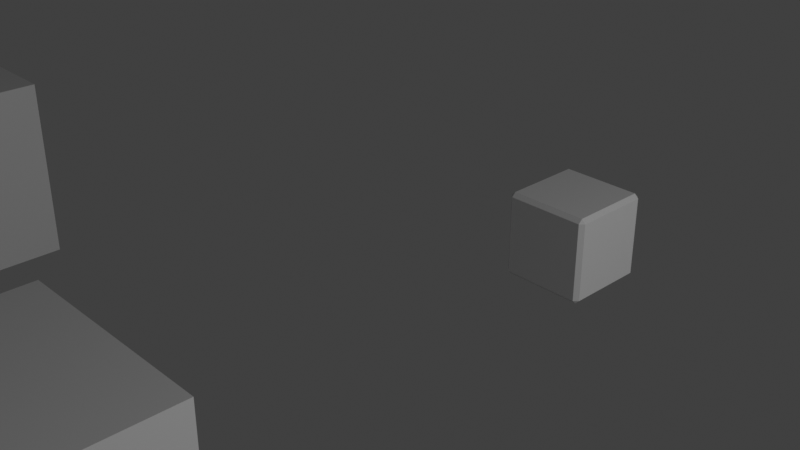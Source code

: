 # Source: external_renderer_test_v3_-_material_test.blend  (saved by Blender 2.90.8; exported with 4.5.12 LTS)
import bpy
from mathutils import Matrix  # noqa: F401  (used for matrix-valued properties, if any)

bpy.ops.wm.read_factory_settings(use_empty=True)
scene = bpy.context.scene
scene.name = 'Scene'

# ---- collections
col_collection = bpy.data.collections.new('Collection'); scene.collection.children.link(col_collection)
col_grid = bpy.data.collections.new('Grid'); scene.collection.children.link(col_grid)

# ---- materials (node trees are filled in below, after node groups)
mat_material_002 = bpy.data.materials.new('Material.002')
mat_material = bpy.data.materials.new('Material')
mat_material_003 = bpy.data.materials.new('Material.003')
mat_material_001 = bpy.data.materials.new('Material.001')

# ---- material node trees
mat_material_002.use_nodes = True; mat_material_002.node_tree.nodes.clear()
_N = mat_material_002.node_tree.nodes; _L = mat_material_002.node_tree.links
n0 = _N.new('ShaderNodeBsdfPrincipled'); n0.name = 'Principled BSDF'; n0.location = (10, 300)
n0.distribution = 'GGX'
n0.subsurface_method = 'BURLEY'
n0.inputs[3].default_value = 1.45
n0.inputs[27].default_value = (0.0, 0.0, 0.0, 1.0)
n0.inputs[28].default_value = 1.0
n1 = _N.new('ShaderNodeOutputMaterial'); n1.name = 'Material Output'; n1.location = (300, 300)
_L.new(n0.outputs[0], n1.inputs[0])
n1.is_active_output = True
mat_material.use_nodes = True; mat_material.node_tree.nodes.clear()
_N = mat_material.node_tree.nodes; _L = mat_material.node_tree.links
n0 = _N.new('ShaderNodeBsdfPrincipled'); n0.name = 'Principled BSDF'; n0.location = (10, 300)
n0.distribution = 'GGX'
n0.subsurface_method = 'BURLEY'
n0.inputs[3].default_value = 1.45
n0.inputs[27].default_value = (0.0, 0.0, 0.0, 1.0)
n0.inputs[28].default_value = 1.0
n1 = _N.new('ShaderNodeOutputMaterial'); n1.name = 'Material Output'; n1.location = (300, 300)
_L.new(n0.outputs[0], n1.inputs[0])
n1.is_active_output = True
mat_material_003.use_nodes = True; mat_material_003.node_tree.nodes.clear()
_N = mat_material_003.node_tree.nodes; _L = mat_material_003.node_tree.links
n0 = _N.new('ShaderNodeBsdfPrincipled'); n0.name = 'Principled BSDF'; n0.location = (10, 300)
n0.distribution = 'GGX'
n0.subsurface_method = 'BURLEY'
n0.inputs[3].default_value = 1.45
n0.inputs[27].default_value = (0.0, 0.0, 0.0, 1.0)
n0.inputs[28].default_value = 1.0
n1 = _N.new('ShaderNodeOutputMaterial'); n1.name = 'Material Output'; n1.location = (300, 300)
_L.new(n0.outputs[0], n1.inputs[0])
n1.is_active_output = True
mat_material_001.use_nodes = True; mat_material_001.node_tree.nodes.clear()
_N = mat_material_001.node_tree.nodes; _L = mat_material_001.node_tree.links
n0 = _N.new('ShaderNodeBsdfPrincipled'); n0.name = 'Principled BSDF'; n0.location = (10, 300)
n0.distribution = 'GGX'
n0.subsurface_method = 'BURLEY'
n0.inputs[3].default_value = 1.45
n0.inputs[27].default_value = (0.0, 0.0, 0.0, 1.0)
n0.inputs[28].default_value = 1.0
n1 = _N.new('ShaderNodeOutputMaterial'); n1.name = 'Material Output'; n1.location = (300, 300)
_L.new(n0.outputs[0], n1.inputs[0])
n1.is_active_output = True

# ---- world
world_world = bpy.data.worlds.new('World'); scene.world = world_world
world_world.use_nodes = True; world_world.node_tree.nodes.clear()
_N = world_world.node_tree.nodes; _L = world_world.node_tree.links
n0 = _N.new('ShaderNodeOutputWorld'); n0.name = 'World Output'; n0.location = (300, 300)
n1 = _N.new('ShaderNodeBackground'); n1.name = 'Background'; n1.location = (10, 300)
n1.inputs[0].default_value = (0.05088, 0.05088, 0.05088, 1.0)
_L.new(n1.outputs[0], n0.inputs[0])
n0.is_active_output = True
world_world.color = (0.05088, 0.05088, 0.05088)
world_world.use_sun_shadow = False
world_world.sun_shadow_jitter_overblur = 0.0

# ---- cameras
cam_camera = bpy.data.cameras.new('Camera')
cam_camera.clip_end = 100.0
cam_camera.ortho_scale = 22.5

# ---- lights
light_light = bpy.data.lights.new('Light', 'POINT')
light_light.transmission_factor = 0.0
light_light.energy = 1000.0
light_light.shadow_soft_size = 1.324
light_light.shadow_maximum_resolution = 0.006
light_light.use_absolute_resolution = True

# ---- meshes
me_cube_003 = bpy.data.meshes.new('Cube.003')
me_cube_003.from_pydata([(-0.4072, -0.4072, -0.45), (-0.4072, -0.45, -0.4072), (-0.45, -0.4072, -0.4072), (-0.4072, -0.45, 0.4072), (-0.4072, -0.4072, 0.45), (-0.45, -0.4072, 0.4072), (-0.4072, 0.4072, -0.45), (-0.45, 0.4072, -0.4072), (-0.4072, 0.45, -0.4072), (-0.4072, 0.4072, 0.45), (-0.4072, 0.45, 0.4072), (-0.45, 0.4072, 0.4072), (0.4072, -0.4072, -0.45), (0.45, -0.4072, -0.4072), (0.4072, -0.45, -0.4072), (0.4072, -0.4072, 0.45), (0.4072, -0.45, 0.4072), (0.45, -0.4072, 0.4072), (0.4072, 0.4072, -0.45), (0.4072, 0.45, -0.4072), (0.45, 0.4072, -0.4072), (0.4072, 0.4072, 0.45), (0.45, 0.4072, 0.4072), (0.4072, 0.45, 0.4072)], [], [(14, 16, 3, 1), (20, 22, 17, 13), (21, 9, 4, 15), (2, 5, 11, 7), (8, 10, 23, 19), (0, 1, 2), (3, 4, 5), (6, 7, 8), (9, 10, 11), (12, 13, 14), (15, 16, 17), (18, 19, 20), (21, 22, 23), (6, 0, 2, 7), (1, 3, 5, 2), (4, 9, 11, 5), (10, 8, 7, 11), (18, 6, 8, 19), (9, 21, 23, 10), (22, 20, 19, 23), (12, 18, 20, 13), (21, 15, 17, 22), (16, 14, 13, 17), (0, 12, 14, 1), (15, 4, 3, 16), (6, 18, 12, 0)])
_uv = me_cube_003.uv_layers.new(name='UVMap')
_uv.uv.foreach_set('vector', [0.3869, 0.7619, 0.6131, 0.7619, 0.6131, 0.9881, 0.3869, 0.9881, 0.3869, 0.5119, 0.6131, 0.5119, 0.6131, 0.7381, 0.3869, 0.7381, 0.6369, 0.5119, 0.8631, 0.5119, 0.8631, 0.7381, 0.6369, 0.7381, 0.3869, 0.01189, 0.6131, 0.01189, 0.6131, 0.2381, 0.3869, 0.2381, 0.3869, 0.2619, 0.6131, 0.2619, 0.6131, 0.4881, 0.3869, 0.4881, 0.1369, 0.7381, 0.1369, 0.75, 0.125, 0.7381, 0.6131, 0.9881, 0.625, 0.9881, 0.6131, 1.0, 0.1369, 0.5119, 0.125, 0.5119, 0.1369, 0.5, 0.625, 0.2619, 0.625, 0.2619, 0.6131, 0.25, 0.3631, 0.7381, 0.375, 0.7381, 0.3631, 0.75, 0.625, 0.7619, 0.625, 0.7619, 0.6131, 0.75, 0.3631, 0.5119, 0.3631, 0.5, 0.375, 0.5119, 0.625, 0.5119, 0.625, 0.5119, 0.6131, 0.5, 0.1369, 0.5119, 0.1369, 0.7381, 0.125, 0.7381, 0.125, 0.5119, 0.3869, 0.0, 0.6131, 0.0, 0.6131, 0.01189, 0.3869, 0.01189, 0.625, 0.01189, 0.625, 0.2381, 0.6131, 0.2381, 0.6131, 0.01189, 0.6131, 0.2619, 0.3869, 0.2619, 0.3869, 0.2381, 0.6131, 0.2381, 0.3631, 0.5119, 0.1369, 0.5119, 0.1369, 0.5, 0.3631, 0.5, 0.625, 0.2619, 0.625, 0.4881, 0.6131, 0.4881, 0.6131, 0.2619, 0.6131, 0.5119, 0.3869, 0.5119, 0.3869, 0.4881, 0.6131, 0.4881, 0.3631, 0.7381, 0.3631, 0.5119, 0.3869, 0.5119, 0.3869, 0.7381, 0.6369, 0.5119, 0.6369, 0.7381, 0.6131, 0.7381, 0.6131, 0.5119, 0.6131, 0.7619, 0.3869, 0.7619, 0.3869, 0.7381, 0.6131, 0.7381, 0.1369, 0.7381, 0.3631, 0.7381, 0.3631, 0.75, 0.1369, 0.75, 0.625, 0.7619, 0.625, 0.9881, 0.6131, 0.9881, 0.6131, 0.7619, 0.1369, 0.5119, 0.3631, 0.5119, 0.3631, 0.7381, 0.1369, 0.7381])
me_cube_003.materials.append(mat_material_002)
me_cube_003.use_remesh_fix_poles = True
me_cube_003.use_remesh_preserve_attributes = False
me_cube_003.use_mirror_vertex_groups = False
me_cube_003.update()
me_cube = bpy.data.meshes.new('Cube')
me_cube.from_pydata([(-1.0, -2.0, -1.0), (-1.0, -1.0, 3.0), (-1.0, 1.0, -1.0), (-1.0, 2.0, 1.0), (1.0, -2.0, -1.0), (1.0, -1.0, 3.0), (1.0, 1.0, -1.0), (1.0, 2.0, 1.0)], [], [(0, 1, 3, 2), (2, 3, 7, 6), (6, 7, 5, 4), (4, 5, 1, 0), (2, 6, 4, 0), (7, 3, 1, 5)])
_uv = me_cube.uv_layers.new(name='UVMap')
_uv.uv.foreach_set('vector', [0.375, 0.0, 0.625, 0.0, 0.625, 0.25, 0.375, 0.25, 0.375, 0.25, 0.625, 0.25, 0.625, 0.5, 0.375, 0.5, 0.375, 0.5, 0.625, 0.5, 0.625, 0.75, 0.375, 0.75, 0.375, 0.75, 0.625, 0.75, 0.625, 1.0, 0.375, 1.0, 0.125, 0.5, 0.375, 0.5, 0.375, 0.75, 0.125, 0.75, 0.625, 0.5, 0.875, 0.5, 0.875, 0.75, 0.625, 0.75])
me_cube.materials.append(mat_material)
me_cube.use_remesh_fix_poles = True
me_cube.use_remesh_preserve_attributes = False
me_cube.use_mirror_vertex_groups = False
me_cube.update()
me_icosphere = bpy.data.meshes.new('Icosphere')
me_icosphere.from_pydata([(0.0, 0.0, -1.0), (0.7236, -0.5257, -0.4472), (-0.2764, -0.8506, -0.4472), (-0.8944, 0.0, -0.4472), (-0.2764, 0.8506, -0.4472), (0.7236, 0.5257, -0.4472), (0.2764, -0.8506, 0.4472), (-0.7236, -0.5257, 0.4472), (-0.7236, 0.5257, 0.4472), (0.2764, 0.8506, 0.4472), (0.8944, 0.0, 0.4472), (0.0, 0.0, 1.0), (-0.1625, -0.5, -0.8507), (0.4253, -0.309, -0.8507), (0.2629, -0.809, -0.5257), (0.8506, 0.0, -0.5257), (0.4253, 0.309, -0.8507), (-0.5257, 0.0, -0.8507), (-0.6882, -0.5, -0.5257), (-0.1625, 0.5, -0.8507), (-0.6882, 0.5, -0.5257), (0.2629, 0.809, -0.5257), (0.9511, -0.309, 0.0), (0.9511, 0.309, 0.0), (0.0, -1.0, 0.0), (0.5878, -0.809, 0.0), (-0.9511, -0.309, 0.0), (-0.5878, -0.809, 0.0), (-0.5878, 0.809, 0.0), (-0.9511, 0.309, 0.0), (0.5878, 0.809, 0.0), (0.0, 1.0, 0.0), (0.6882, -0.5, 0.5257), (-0.2629, -0.809, 0.5257), (-0.8506, 0.0, 0.5257), (-0.2629, 0.809, 0.5257), (0.6882, 0.5, 0.5257), (0.1625, -0.5, 0.8507), (0.5257, 0.0, 0.8507), (-0.4253, -0.309, 0.8507), (-0.4253, 0.309, 0.8507), (0.1625, 0.5, 0.8507)], [], [(0, 13, 12), (1, 13, 15), (0, 12, 17), (0, 17, 19), (0, 19, 16), (1, 15, 22), (2, 14, 24), (3, 18, 26), (4, 20, 28), (5, 21, 30), (1, 22, 25), (2, 24, 27), (3, 26, 29), (4, 28, 31), (5, 30, 23), (6, 32, 37), (7, 33, 39), (8, 34, 40), (9, 35, 41), (10, 36, 38), (38, 41, 11), (38, 36, 41), (36, 9, 41), (41, 40, 11), (41, 35, 40), (35, 8, 40), (40, 39, 11), (40, 34, 39), (34, 7, 39), (39, 37, 11), (39, 33, 37), (33, 6, 37), (37, 38, 11), (37, 32, 38), (32, 10, 38), (23, 36, 10), (23, 30, 36), (30, 9, 36), (31, 35, 9), (31, 28, 35), (28, 8, 35), (29, 34, 8), (29, 26, 34), (26, 7, 34), (27, 33, 7), (27, 24, 33), (24, 6, 33), (25, 32, 6), (25, 22, 32), (22, 10, 32), (30, 31, 9), (30, 21, 31), (21, 4, 31), (28, 29, 8), (28, 20, 29), (20, 3, 29), (26, 27, 7), (26, 18, 27), (18, 2, 27), (24, 25, 6), (24, 14, 25), (14, 1, 25), (22, 23, 10), (22, 15, 23), (15, 5, 23), (16, 21, 5), (16, 19, 21), (19, 4, 21), (19, 20, 4), (19, 17, 20), (17, 3, 20), (17, 18, 3), (17, 12, 18), (12, 2, 18), (15, 16, 5), (15, 13, 16), (13, 0, 16), (12, 14, 2), (12, 13, 14), (13, 1, 14)])
_uv = me_icosphere.uv_layers.new(name='UVMap')
_uv.uv.foreach_set('vector', [0.8182, 0.0, 0.7727, 0.07873, 0.8636, 0.07873, 0.7273, 0.1575, 0.6818, 0.07873, 0.6364, 0.1575, 0.09091, 0.0, 0.04545, 0.07873, 0.1364, 0.07873, 0.2727, 0.0, 0.2273, 0.07873, 0.3182, 0.07873, 0.4545, 0.0, 0.4091, 0.07873, 0.5, 0.07873, 0.7273, 0.1575, 0.6364, 0.1575, 0.6818, 0.2362, 0.9091, 0.1575, 0.8182, 0.1575, 0.8636, 0.2362, 0.1818, 0.1575, 0.09091, 0.1575, 0.1364, 0.2362, 0.3636, 0.1575, 0.2727, 0.1575, 0.3182, 0.2362, 0.5455, 0.1575, 0.4545, 0.1575, 0.5, 0.2362, 0.7273, 0.1575, 0.6818, 0.2362, 0.7727, 0.2362, 0.9091, 0.1575, 0.8636, 0.2362, 0.9545, 0.2362, 0.1818, 0.1575, 0.1364, 0.2362, 0.2273, 0.2362, 0.3636, 0.1575, 0.3182, 0.2362, 0.4091, 0.2362, 0.5455, 0.1575, 0.5, 0.2362, 0.5909, 0.2362, 0.8182, 0.3149, 0.7273, 0.3149, 0.7727, 0.3937, 1.0, 0.3149, 0.9091, 0.3149, 0.9545, 0.3937, 0.2727, 0.3149, 0.1818, 0.3149, 0.2273, 0.3937, 0.4545, 0.3149, 0.3636, 0.3149, 0.4091, 0.3937, 0.6364, 0.3149, 0.5455, 0.3149, 0.5909, 0.3937, 0.5909, 0.3937, 0.5, 0.3937, 0.5455, 0.4724, 0.5909, 0.3937, 0.5455, 0.3149, 0.5, 0.3937, 0.5455, 0.3149, 0.4545, 0.3149, 0.5, 0.3937, 0.4091, 0.3937, 0.3182, 0.3937, 0.3636, 0.4724, 0.4091, 0.3937, 0.3636, 0.3149, 0.3182, 0.3937, 0.3636, 0.3149, 0.2727, 0.3149, 0.3182, 0.3937, 0.2273, 0.3937, 0.1364, 0.3937, 0.1818, 0.4724, 0.2273, 0.3937, 0.1818, 0.3149, 0.1364, 0.3937, 0.1818, 0.3149, 0.09091, 0.3149, 0.1364, 0.3937, 0.9545, 0.3937, 0.8636, 0.3937, 0.9091, 0.4724, 0.9545, 0.3937, 0.9091, 0.3149, 0.8636, 0.3937, 0.9091, 0.3149, 0.8182, 0.3149, 0.8636, 0.3937, 0.7727, 0.3937, 0.6818, 0.3937, 0.7273, 0.4724, 0.7727, 0.3937, 0.7273, 0.3149, 0.6818, 0.3937, 0.7273, 0.3149, 0.6364, 0.3149, 0.6818, 0.3937, 0.5909, 0.2362, 0.5455, 0.3149, 0.6364, 0.3149, 0.5909, 0.2362, 0.5, 0.2362, 0.5455, 0.3149, 0.5, 0.2362, 0.4545, 0.3149, 0.5455, 0.3149, 0.4091, 0.2362, 0.3636, 0.3149, 0.4545, 0.3149, 0.4091, 0.2362, 0.3182, 0.2362, 0.3636, 0.3149, 0.3182, 0.2362, 0.2727, 0.3149, 0.3636, 0.3149, 0.2273, 0.2362, 0.1818, 0.3149, 0.2727, 0.3149, 0.2273, 0.2362, 0.1364, 0.2362, 0.1818, 0.3149, 0.1364, 0.2362, 0.09091, 0.3149, 0.1818, 0.3149, 0.9545, 0.2362, 0.9091, 0.3149, 1.0, 0.3149, 0.9545, 0.2362, 0.8636, 0.2362, 0.9091, 0.3149, 0.8636, 0.2362, 0.8182, 0.3149, 0.9091, 0.3149, 0.7727, 0.2362, 0.7273, 0.3149, 0.8182, 0.3149, 0.7727, 0.2362, 0.6818, 0.2362, 0.7273, 0.3149, 0.6818, 0.2362, 0.6364, 0.3149, 0.7273, 0.3149, 0.5, 0.2362, 0.4091, 0.2362, 0.4545, 0.3149, 0.5, 0.2362, 0.4545, 0.1575, 0.4091, 0.2362, 0.4545, 0.1575, 0.3636, 0.1575, 0.4091, 0.2362, 0.3182, 0.2362, 0.2273, 0.2362, 0.2727, 0.3149, 0.3182, 0.2362, 0.2727, 0.1575, 0.2273, 0.2362, 0.2727, 0.1575, 0.1818, 0.1575, 0.2273, 0.2362, 0.1364, 0.2362, 0.04545, 0.2362, 0.09091, 0.3149, 0.1364, 0.2362, 0.09091, 0.1575, 0.04545, 0.2362, 0.09091, 0.1575, 0.0, 0.1575, 0.04545, 0.2362, 0.8636, 0.2362, 0.7727, 0.2362, 0.8182, 0.3149, 0.8636, 0.2362, 0.8182, 0.1575, 0.7727, 0.2362, 0.8182, 0.1575, 0.7273, 0.1575, 0.7727, 0.2362, 0.6818, 0.2362, 0.5909, 0.2362, 0.6364, 0.3149, 0.6818, 0.2362, 0.6364, 0.1575, 0.5909, 0.2362, 0.6364, 0.1575, 0.5455, 0.1575, 0.5909, 0.2362, 0.5, 0.07873, 0.4545, 0.1575, 0.5455, 0.1575, 0.5, 0.07873, 0.4091, 0.07873, 0.4545, 0.1575, 0.4091, 0.07873, 0.3636, 0.1575, 0.4545, 0.1575, 0.3182, 0.07873, 0.2727, 0.1575, 0.3636, 0.1575, 0.3182, 0.07873, 0.2273, 0.07873, 0.2727, 0.1575, 0.2273, 0.07873, 0.1818, 0.1575, 0.2727, 0.1575, 0.1364, 0.07873, 0.09091, 0.1575, 0.1818, 0.1575, 0.1364, 0.07873, 0.04545, 0.07873, 0.09091, 0.1575, 0.04545, 0.07873, 0.0, 0.1575, 0.09091, 0.1575, 0.6364, 0.1575, 0.5909, 0.07873, 0.5455, 0.1575, 0.6364, 0.1575, 0.6818, 0.07873, 0.5909, 0.07873, 0.6818, 0.07873, 0.6364, 0.0, 0.5909, 0.07873, 0.8636, 0.07873, 0.8182, 0.1575, 0.9091, 0.1575, 0.8636, 0.07873, 0.7727, 0.07873, 0.8182, 0.1575, 0.7727, 0.07873, 0.7273, 0.1575, 0.8182, 0.1575])
me_icosphere.use_remesh_fix_poles = True
me_icosphere.use_remesh_preserve_attributes = False
me_icosphere.use_mirror_vertex_groups = False
me_icosphere.update()
me_cylinder = bpy.data.meshes.new('Cylinder')
me_cylinder.from_pydata([(0.0, 1.0, -1.0), (0.0, 1.0, 1.0), (0.1951, 0.9808, -1.0), (0.1951, 0.9808, 1.0), (0.3827, 0.9239, -1.0), (0.3827, 0.9239, 1.0), (0.5556, 0.8315, -1.0), (0.5556, 0.8315, 1.0), (0.7071, 0.7071, -1.0), (0.7071, 0.7071, 1.0), (0.8315, 0.5556, -1.0), (0.8315, 0.5556, 1.0), (0.9239, 0.3827, -1.0), (0.9239, 0.3827, 1.0), (0.9808, 0.1951, -1.0), (0.9808, 0.1951, 1.0), (1.0, 7.55e-08, -1.0), (1.0, 7.55e-08, 1.0), (0.9808, -0.1951, -1.0), (0.9808, -0.1951, 1.0), (0.9239, -0.3827, -1.0), (0.9239, -0.3827, 1.0), (0.8315, -0.5556, -1.0), (0.8315, -0.5556, 1.0), (0.7071, -0.7071, -1.0), (0.7071, -0.7071, 1.0), (0.5556, -0.8315, -1.0), (0.5556, -0.8315, 1.0), (0.3827, -0.9239, -1.0), (0.3827, -0.9239, 1.0), (0.1951, -0.9808, -1.0), (0.1951, -0.9808, 1.0), (-3.258e-07, -1.0, -1.0), (-3.258e-07, -1.0, 1.0), (-0.1951, -0.9808, -1.0), (-0.1951, -0.9808, 1.0), (-0.3827, -0.9239, -1.0), (-0.3827, -0.9239, 1.0), (-0.5556, -0.8315, -1.0), (-0.5556, -0.8315, 1.0), (-0.7071, -0.7071, -1.0), (-0.7071, -0.7071, 1.0), (-0.8315, -0.5556, -1.0), (-0.8315, -0.5556, 1.0), (-0.9239, -0.3827, -1.0), (-0.9239, -0.3827, 1.0), (-0.9808, -0.1951, -1.0), (-0.9808, -0.1951, 1.0), (-1.0, 9.656e-07, -1.0), (-1.0, 9.656e-07, 1.0), (-0.9808, 0.1951, -1.0), (-0.9808, 0.1951, 1.0), (-0.9239, 0.3827, -1.0), (-0.9239, 0.3827, 1.0), (-0.8315, 0.5556, -1.0), (-0.8315, 0.5556, 1.0), (-0.7071, 0.7071, -1.0), (-0.7071, 0.7071, 1.0), (-0.5556, 0.8315, -1.0), (-0.5556, 0.8315, 1.0), (-0.3827, 0.9239, -1.0), (-0.3827, 0.9239, 1.0), (-0.1951, 0.9808, -1.0), (-0.1951, 0.9808, 1.0)], [], [(0, 1, 3, 2), (2, 3, 5, 4), (4, 5, 7, 6), (6, 7, 9, 8), (8, 9, 11, 10), (10, 11, 13, 12), (12, 13, 15, 14), (14, 15, 17, 16), (16, 17, 19, 18), (18, 19, 21, 20), (20, 21, 23, 22), (22, 23, 25, 24), (24, 25, 27, 26), (26, 27, 29, 28), (28, 29, 31, 30), (30, 31, 33, 32), (32, 33, 35, 34), (34, 35, 37, 36), (36, 37, 39, 38), (38, 39, 41, 40), (40, 41, 43, 42), (42, 43, 45, 44), (44, 45, 47, 46), (46, 47, 49, 48), (48, 49, 51, 50), (50, 51, 53, 52), (52, 53, 55, 54), (54, 55, 57, 56), (56, 57, 59, 58), (58, 59, 61, 60), (3, 1, 63, 61, 59, 57, 55, 53, 51, 49, 47, 45, 43, 41, 39, 37, 35, 33, 31, 29, 27, 25, 23, 21, 19, 17, 15, 13, 11, 9, 7, 5), (60, 61, 63, 62), (62, 63, 1, 0), (0, 2, 4, 6, 8, 10, 12, 14, 16, 18, 20, 22, 24, 26, 28, 30, 32, 34, 36, 38, 40, 42, 44, 46, 48, 50, 52, 54, 56, 58, 60, 62)])
_uv = me_cylinder.uv_layers.new(name='UVMap')
_uv.uv.foreach_set('vector', [1.0, 0.5, 1.0, 1.0, 0.9688, 1.0, 0.9688, 0.5, 0.9688, 0.5, 0.9688, 1.0, 0.9375, 1.0, 0.9375, 0.5, 0.9375, 0.5, 0.9375, 1.0, 0.9062, 1.0, 0.9062, 0.5, 0.9062, 0.5, 0.9062, 1.0, 0.875, 1.0, 0.875, 0.5, 0.875, 0.5, 0.875, 1.0, 0.8438, 1.0, 0.8438, 0.5, 0.8438, 0.5, 0.8438, 1.0, 0.8125, 1.0, 0.8125, 0.5, 0.8125, 0.5, 0.8125, 1.0, 0.7812, 1.0, 0.7812, 0.5, 0.7812, 0.5, 0.7812, 1.0, 0.75, 1.0, 0.75, 0.5, 0.75, 0.5, 0.75, 1.0, 0.7188, 1.0, 0.7188, 0.5, 0.7188, 0.5, 0.7188, 1.0, 0.6875, 1.0, 0.6875, 0.5, 0.6875, 0.5, 0.6875, 1.0, 0.6562, 1.0, 0.6562, 0.5, 0.6562, 0.5, 0.6562, 1.0, 0.625, 1.0, 0.625, 0.5, 0.625, 0.5, 0.625, 1.0, 0.5938, 1.0, 0.5938, 0.5, 0.5938, 0.5, 0.5938, 1.0, 0.5625, 1.0, 0.5625, 0.5, 0.5625, 0.5, 0.5625, 1.0, 0.5312, 1.0, 0.5312, 0.5, 0.5312, 0.5, 0.5312, 1.0, 0.5, 1.0, 0.5, 0.5, 0.5, 0.5, 0.5, 1.0, 0.4688, 1.0, 0.4688, 0.5, 0.4688, 0.5, 0.4688, 1.0, 0.4375, 1.0, 0.4375, 0.5, 0.4375, 0.5, 0.4375, 1.0, 0.4062, 1.0, 0.4062, 0.5, 0.4062, 0.5, 0.4062, 1.0, 0.375, 1.0, 0.375, 0.5, 0.375, 0.5, 0.375, 1.0, 0.3438, 1.0, 0.3438, 0.5, 0.3438, 0.5, 0.3438, 1.0, 0.3125, 1.0, 0.3125, 0.5, 0.3125, 0.5, 0.3125, 1.0, 0.2812, 1.0, 0.2812, 0.5, 0.2812, 0.5, 0.2812, 1.0, 0.25, 1.0, 0.25, 0.5, 0.25, 0.5, 0.25, 1.0, 0.2188, 1.0, 0.2188, 0.5, 0.2188, 0.5, 0.2188, 1.0, 0.1875, 1.0, 0.1875, 0.5, 0.1875, 0.5, 0.1875, 1.0, 0.1562, 1.0, 0.1562, 0.5, 0.1562, 0.5, 0.1562, 1.0, 0.125, 1.0, 0.125, 0.5, 0.125, 0.5, 0.125, 1.0, 0.09375, 1.0, 0.09375, 0.5, 0.09375, 0.5, 0.09375, 1.0, 0.0625, 1.0, 0.0625, 0.5, 0.2968, 0.4854, 0.25, 0.49, 0.2032, 0.4854, 0.1582, 0.4717, 0.1167, 0.4496, 0.08029, 0.4197, 0.05045, 0.3833, 0.02827, 0.3418, 0.01461, 0.2968, 0.01, 0.25, 0.01461, 0.2032, 0.02827, 0.1582, 0.05045, 0.1167, 0.08029, 0.08029, 0.1167, 0.05045, 0.1582, 0.02827, 0.2032, 0.01461, 0.25, 0.01, 0.2968, 0.01461, 0.3418, 0.02827, 0.3833, 0.05045, 0.4197, 0.08029, 0.4496, 0.1167, 0.4717, 0.1582, 0.4854, 0.2032, 0.49, 0.25, 0.4854, 0.2968, 0.4717, 0.3418, 0.4496, 0.3833, 0.4197, 0.4197, 0.3833, 0.4496, 0.3418, 0.4717, 0.0625, 0.5, 0.0625, 1.0, 0.03125, 1.0, 0.03125, 0.5, 0.03125, 0.5, 0.03125, 1.0, 0.0, 1.0, 0.0, 0.5, 0.75, 0.49, 0.7968, 0.4854, 0.8418, 0.4717, 0.8833, 0.4496, 0.9197, 0.4197, 0.9496, 0.3833, 0.9717, 0.3418, 0.9854, 0.2968, 0.99, 0.25, 0.9854, 0.2032, 0.9717, 0.1582, 0.9496, 0.1167, 0.9197, 0.08029, 0.8833, 0.05045, 0.8418, 0.02827, 0.7968, 0.01461, 0.75, 0.01, 0.7032, 0.01461, 0.6582, 0.02827, 0.6167, 0.05045, 0.5803, 0.08029, 0.5504, 0.1167, 0.5283, 0.1582, 0.5146, 0.2032, 0.51, 0.25, 0.5146, 0.2968, 0.5283, 0.3418, 0.5504, 0.3833, 0.5803, 0.4197, 0.6167, 0.4496, 0.6582, 0.4717, 0.7032, 0.4854])
me_cylinder.use_remesh_fix_poles = True
me_cylinder.use_remesh_preserve_attributes = False
me_cylinder.use_mirror_vertex_groups = False
me_cylinder.update()
me_cube_002 = bpy.data.meshes.new('Cube.002')
me_cube_002.from_pydata([(-1.0, -1.0, -1.0), (-1.0, -1.0, 1.0), (-1.0, 1.0, -1.0), (-1.0, 1.0, 1.0), (1.0, -1.0, -1.0), (1.0, -1.0, 1.0), (1.0, 1.0, -1.0), (1.0, 1.0, 1.0)], [], [(0, 1, 3, 2), (2, 3, 7, 6), (6, 7, 5, 4), (4, 5, 1, 0), (2, 6, 4, 0), (7, 3, 1, 5)])
_uv = me_cube_002.uv_layers.new(name='UVMap')
_uv.uv.foreach_set('vector', [0.375, 0.0, 0.625, 0.0, 0.625, 0.25, 0.375, 0.25, 0.375, 0.25, 0.625, 0.25, 0.625, 0.5, 0.375, 0.5, 0.375, 0.5, 0.625, 0.5, 0.625, 0.75, 0.375, 0.75, 0.375, 0.75, 0.625, 0.75, 0.625, 1.0, 0.375, 1.0, 0.125, 0.5, 0.375, 0.5, 0.375, 0.75, 0.125, 0.75, 0.625, 0.5, 0.875, 0.5, 0.875, 0.75, 0.625, 0.75])
me_cube_002.materials.append(mat_material)
me_cube_002.use_remesh_fix_poles = True
me_cube_002.use_remesh_preserve_attributes = False
me_cube_002.use_mirror_vertex_groups = False
me_cube_002.update()
me_cube_004 = bpy.data.meshes.new('Cube.004')
me_cube_004.from_pydata([(-1.0, -1.0, -1.0), (-1.0, -1.0, 1.0), (-1.0, 1.0, -1.0), (-1.0, 1.0, 1.0), (1.0, -1.0, -1.0), (1.0, -1.0, 1.0), (1.0, 1.0, -1.0), (1.0, 1.0, 1.0)], [], [(0, 1, 3, 2), (2, 3, 7, 6), (6, 7, 5, 4), (4, 5, 1, 0), (2, 6, 4, 0), (7, 3, 1, 5)])
_uv = me_cube_004.uv_layers.new(name='UVMap')
_uv.uv.foreach_set('vector', [0.375, 0.0, 0.625, 0.0, 0.625, 0.25, 0.375, 0.25, 0.375, 0.25, 0.625, 0.25, 0.625, 0.5, 0.375, 0.5, 0.375, 0.5, 0.625, 0.5, 0.625, 0.75, 0.375, 0.75, 0.375, 0.75, 0.625, 0.75, 0.625, 1.0, 0.375, 1.0, 0.125, 0.5, 0.375, 0.5, 0.375, 0.75, 0.125, 0.75, 0.625, 0.5, 0.875, 0.5, 0.875, 0.75, 0.625, 0.75])
me_cube_004.materials.append(mat_material_003)
me_cube_004.use_remesh_fix_poles = True
me_cube_004.use_remesh_preserve_attributes = False
me_cube_004.use_mirror_vertex_groups = False
me_cube_004.update()
me_cube_005 = bpy.data.meshes.new('Cube.005')
me_cube_005.from_pydata([(-1.0, -1.0, -1.0), (-1.0, -1.0, 1.0), (-1.0, 1.0, -1.0), (-1.0, 3.0, 3.0), (1.0, -1.0, -1.0), (1.0, -1.0, 1.0), (1.0, 1.0, -1.0), (1.0, 3.0, 3.0)], [], [(0, 1, 3, 2), (2, 3, 7, 6), (6, 7, 5, 4), (4, 5, 1, 0), (2, 6, 4, 0), (7, 3, 1, 5)])
_uv = me_cube_005.uv_layers.new(name='UVMap')
_uv.uv.foreach_set('vector', [0.375, 0.0, 0.625, 0.0, 0.625, 0.25, 0.375, 0.25, 0.375, 0.25, 0.625, 0.25, 0.625, 0.5, 0.375, 0.5, 0.375, 0.5, 0.625, 0.5, 0.625, 0.75, 0.375, 0.75, 0.375, 0.75, 0.625, 0.75, 0.625, 1.0, 0.375, 1.0, 0.125, 0.5, 0.375, 0.5, 0.375, 0.75, 0.125, 0.75, 0.625, 0.5, 0.875, 0.5, 0.875, 0.75, 0.625, 0.75])
me_cube_005.use_remesh_fix_poles = True
me_cube_005.use_remesh_preserve_attributes = False
me_cube_005.use_mirror_vertex_groups = False
me_cube_005.update()
me_cube_018 = bpy.data.meshes.new('Cube.018')
me_cube_018.from_pydata([(-0.4072, -0.4072, -0.45), (-0.4072, -0.45, -0.4072), (-0.45, -0.4072, -0.4072), (-0.4072, -0.45, -0.05187), (-0.4072, -0.4072, -0.009078), (-0.45, -0.4072, -0.05187), (-0.4072, 0.4072, -0.45), (-0.45, 0.4072, -0.4072), (-0.4072, 0.45, -0.4072), (-0.4072, 0.4072, 0.45), (-0.4072, 0.45, 0.4072), (-0.45, 0.4072, 0.4072), (0.4072, -0.4072, -0.45), (0.45, -0.4072, -0.4072), (0.4072, -0.45, -0.4072), (0.4072, -0.4072, -0.009078), (0.4072, -0.45, -0.05187), (0.45, -0.4072, -0.05187), (0.4072, 0.4072, -0.45), (0.4072, 0.45, -0.4072), (0.45, 0.4072, -0.4072), (0.4072, 0.4072, 0.45), (0.45, 0.4072, 0.4072), (0.4072, 0.45, 0.4072)], [], [(14, 16, 3, 1), (20, 22, 17, 13), (21, 9, 4, 15), (2, 5, 11, 7), (8, 10, 23, 19), (0, 1, 2), (3, 4, 5), (6, 7, 8), (9, 10, 11), (12, 13, 14), (15, 16, 17), (18, 19, 20), (21, 22, 23), (6, 0, 2, 7), (1, 3, 5, 2), (4, 9, 11, 5), (10, 8, 7, 11), (18, 6, 8, 19), (9, 21, 23, 10), (22, 20, 19, 23), (12, 18, 20, 13), (21, 15, 17, 22), (16, 14, 13, 17), (0, 12, 14, 1), (15, 4, 3, 16), (6, 18, 12, 0)])
_uv = me_cube_018.uv_layers.new(name='UVMap')
_uv.uv.foreach_set('vector', [0.3869, 0.7619, 0.6131, 0.7619, 0.6131, 0.9881, 0.3869, 0.9881, 0.3869, 0.5119, 0.6131, 0.5119, 0.6131, 0.7381, 0.3869, 0.7381, 0.6369, 0.5119, 0.8631, 0.5119, 0.8631, 0.7381, 0.6369, 0.7381, 0.3869, 0.01189, 0.6131, 0.01189, 0.6131, 0.2381, 0.3869, 0.2381, 0.3869, 0.2619, 0.6131, 0.2619, 0.6131, 0.4881, 0.3869, 0.4881, 0.1369, 0.7381, 0.1369, 0.75, 0.125, 0.7381, 0.6131, 0.9881, 0.625, 0.9881, 0.6131, 1.0, 0.1369, 0.5119, 0.125, 0.5119, 0.1369, 0.5, 0.625, 0.2619, 0.625, 0.2619, 0.6131, 0.25, 0.3631, 0.7381, 0.375, 0.7381, 0.3631, 0.75, 0.625, 0.7619, 0.625, 0.7619, 0.6131, 0.75, 0.3631, 0.5119, 0.3631, 0.5, 0.375, 0.5119, 0.625, 0.5119, 0.625, 0.5119, 0.6131, 0.5, 0.1369, 0.5119, 0.1369, 0.7381, 0.125, 0.7381, 0.125, 0.5119, 0.3869, 0.0, 0.6131, 0.0, 0.6131, 0.01189, 0.3869, 0.01189, 0.625, 0.01189, 0.625, 0.2381, 0.6131, 0.2381, 0.6131, 0.01189, 0.6131, 0.2619, 0.3869, 0.2619, 0.3869, 0.2381, 0.6131, 0.2381, 0.3631, 0.5119, 0.1369, 0.5119, 0.1369, 0.5, 0.3631, 0.5, 0.625, 0.2619, 0.625, 0.4881, 0.6131, 0.4881, 0.6131, 0.2619, 0.6131, 0.5119, 0.3869, 0.5119, 0.3869, 0.4881, 0.6131, 0.4881, 0.3631, 0.7381, 0.3631, 0.5119, 0.3869, 0.5119, 0.3869, 0.7381, 0.6369, 0.5119, 0.6369, 0.7381, 0.6131, 0.7381, 0.6131, 0.5119, 0.6131, 0.7619, 0.3869, 0.7619, 0.3869, 0.7381, 0.6131, 0.7381, 0.1369, 0.7381, 0.3631, 0.7381, 0.3631, 0.75, 0.1369, 0.75, 0.625, 0.7619, 0.625, 0.9881, 0.6131, 0.9881, 0.6131, 0.7619, 0.1369, 0.5119, 0.3631, 0.5119, 0.3631, 0.7381, 0.1369, 0.7381])
me_cube_018.use_remesh_fix_poles = True
me_cube_018.use_remesh_preserve_attributes = False
me_cube_018.use_mirror_vertex_groups = False
me_cube_018.update()
me_cube_019 = bpy.data.meshes.new('Cube.019')
me_cube_019.from_pydata([(-0.4072, -0.4072, -0.45), (-0.4072, -0.45, -0.4072), (-0.45, -0.4072, -0.4072), (-0.4072, -0.45, -0.05187), (-0.4072, -0.4072, -0.009078), (-0.45, -0.4072, -0.05187), (-0.4072, 0.4072, -0.45), (-0.45, 0.4072, -0.4072), (-0.4072, 0.45, -0.4072), (-0.4072, 0.4072, 0.45), (-0.4072, 0.45, 0.4072), (-0.45, 0.4072, 0.4072), (0.4072, -0.4072, -0.45), (0.45, -0.4072, -0.4072), (0.4072, -0.45, -0.4072), (0.4072, -0.4072, -0.009078), (0.4072, -0.45, -0.05187), (0.45, -0.4072, -0.05187), (0.4072, 0.4072, -0.45), (0.4072, 0.45, -0.4072), (0.45, 0.4072, -0.4072), (0.4072, 0.4072, 0.45), (0.45, 0.4072, 0.4072), (0.4072, 0.45, 0.4072)], [], [(14, 16, 3, 1), (20, 22, 17, 13), (21, 9, 4, 15), (2, 5, 11, 7), (8, 10, 23, 19), (0, 1, 2), (3, 4, 5), (6, 7, 8), (9, 10, 11), (12, 13, 14), (15, 16, 17), (18, 19, 20), (21, 22, 23), (6, 0, 2, 7), (1, 3, 5, 2), (4, 9, 11, 5), (10, 8, 7, 11), (18, 6, 8, 19), (9, 21, 23, 10), (22, 20, 19, 23), (12, 18, 20, 13), (21, 15, 17, 22), (16, 14, 13, 17), (0, 12, 14, 1), (15, 4, 3, 16), (6, 18, 12, 0)])
_uv = me_cube_019.uv_layers.new(name='UVMap')
_uv.uv.foreach_set('vector', [0.3869, 0.7619, 0.6131, 0.7619, 0.6131, 0.9881, 0.3869, 0.9881, 0.3869, 0.5119, 0.6131, 0.5119, 0.6131, 0.7381, 0.3869, 0.7381, 0.6369, 0.5119, 0.8631, 0.5119, 0.8631, 0.7381, 0.6369, 0.7381, 0.3869, 0.01189, 0.6131, 0.01189, 0.6131, 0.2381, 0.3869, 0.2381, 0.3869, 0.2619, 0.6131, 0.2619, 0.6131, 0.4881, 0.3869, 0.4881, 0.1369, 0.7381, 0.1369, 0.75, 0.125, 0.7381, 0.6131, 0.9881, 0.625, 0.9881, 0.6131, 1.0, 0.1369, 0.5119, 0.125, 0.5119, 0.1369, 0.5, 0.625, 0.2619, 0.625, 0.2619, 0.6131, 0.25, 0.3631, 0.7381, 0.375, 0.7381, 0.3631, 0.75, 0.625, 0.7619, 0.625, 0.7619, 0.6131, 0.75, 0.3631, 0.5119, 0.3631, 0.5, 0.375, 0.5119, 0.625, 0.5119, 0.625, 0.5119, 0.6131, 0.5, 0.1369, 0.5119, 0.1369, 0.7381, 0.125, 0.7381, 0.125, 0.5119, 0.3869, 0.0, 0.6131, 0.0, 0.6131, 0.01189, 0.3869, 0.01189, 0.625, 0.01189, 0.625, 0.2381, 0.6131, 0.2381, 0.6131, 0.01189, 0.6131, 0.2619, 0.3869, 0.2619, 0.3869, 0.2381, 0.6131, 0.2381, 0.3631, 0.5119, 0.1369, 0.5119, 0.1369, 0.5, 0.3631, 0.5, 0.625, 0.2619, 0.625, 0.4881, 0.6131, 0.4881, 0.6131, 0.2619, 0.6131, 0.5119, 0.3869, 0.5119, 0.3869, 0.4881, 0.6131, 0.4881, 0.3631, 0.7381, 0.3631, 0.5119, 0.3869, 0.5119, 0.3869, 0.7381, 0.6369, 0.5119, 0.6369, 0.7381, 0.6131, 0.7381, 0.6131, 0.5119, 0.6131, 0.7619, 0.3869, 0.7619, 0.3869, 0.7381, 0.6131, 0.7381, 0.1369, 0.7381, 0.3631, 0.7381, 0.3631, 0.75, 0.1369, 0.75, 0.625, 0.7619, 0.625, 0.9881, 0.6131, 0.9881, 0.6131, 0.7619, 0.1369, 0.5119, 0.3631, 0.5119, 0.3631, 0.7381, 0.1369, 0.7381])
me_cube_019.materials.append(mat_material_001)
me_cube_019.use_remesh_fix_poles = True
me_cube_019.use_remesh_preserve_attributes = False
me_cube_019.use_mirror_vertex_groups = False
me_cube_019.update()
me_cube_020 = bpy.data.meshes.new('Cube.020')
me_cube_020.from_pydata([(-0.4072, -0.4072, -0.45), (-0.4072, -0.45, -0.4072), (-0.45, -0.4072, -0.4072), (-0.4072, -0.45, -0.05187), (-0.4072, -0.4072, -0.009078), (-0.45, -0.4072, -0.05187), (-0.4072, 0.4072, -0.45), (-0.45, 0.4072, -0.4072), (-0.4072, 0.45, -0.4072), (-0.4072, 0.4072, 0.45), (-0.4072, 0.45, 0.4072), (-0.45, 0.4072, 0.4072), (0.4072, -0.4072, -0.45), (0.45, -0.4072, -0.4072), (0.4072, -0.45, -0.4072), (0.4072, -0.4072, -0.009078), (0.4072, -0.45, -0.05187), (0.45, -0.4072, -0.05187), (0.4072, 0.4072, -0.45), (0.4072, 0.45, -0.4072), (0.45, 0.4072, -0.4072), (0.4072, 0.4072, 0.45), (0.45, 0.4072, 0.4072), (0.4072, 0.45, 0.4072)], [], [(14, 16, 3, 1), (20, 22, 17, 13), (21, 9, 4, 15), (2, 5, 11, 7), (8, 10, 23, 19), (0, 1, 2), (3, 4, 5), (6, 7, 8), (9, 10, 11), (12, 13, 14), (15, 16, 17), (18, 19, 20), (21, 22, 23), (6, 0, 2, 7), (1, 3, 5, 2), (4, 9, 11, 5), (10, 8, 7, 11), (18, 6, 8, 19), (9, 21, 23, 10), (22, 20, 19, 23), (12, 18, 20, 13), (21, 15, 17, 22), (16, 14, 13, 17), (0, 12, 14, 1), (15, 4, 3, 16), (6, 18, 12, 0)])
_uv = me_cube_020.uv_layers.new(name='UVMap')
_uv.uv.foreach_set('vector', [0.3869, 0.7619, 0.6131, 0.7619, 0.6131, 0.9881, 0.3869, 0.9881, 0.3869, 0.5119, 0.6131, 0.5119, 0.6131, 0.7381, 0.3869, 0.7381, 0.6369, 0.5119, 0.8631, 0.5119, 0.8631, 0.7381, 0.6369, 0.7381, 0.3869, 0.01189, 0.6131, 0.01189, 0.6131, 0.2381, 0.3869, 0.2381, 0.3869, 0.2619, 0.6131, 0.2619, 0.6131, 0.4881, 0.3869, 0.4881, 0.1369, 0.7381, 0.1369, 0.75, 0.125, 0.7381, 0.6131, 0.9881, 0.625, 0.9881, 0.6131, 1.0, 0.1369, 0.5119, 0.125, 0.5119, 0.1369, 0.5, 0.625, 0.2619, 0.625, 0.2619, 0.6131, 0.25, 0.3631, 0.7381, 0.375, 0.7381, 0.3631, 0.75, 0.625, 0.7619, 0.625, 0.7619, 0.6131, 0.75, 0.3631, 0.5119, 0.3631, 0.5, 0.375, 0.5119, 0.625, 0.5119, 0.625, 0.5119, 0.6131, 0.5, 0.1369, 0.5119, 0.1369, 0.7381, 0.125, 0.7381, 0.125, 0.5119, 0.3869, 0.0, 0.6131, 0.0, 0.6131, 0.01189, 0.3869, 0.01189, 0.625, 0.01189, 0.625, 0.2381, 0.6131, 0.2381, 0.6131, 0.01189, 0.6131, 0.2619, 0.3869, 0.2619, 0.3869, 0.2381, 0.6131, 0.2381, 0.3631, 0.5119, 0.1369, 0.5119, 0.1369, 0.5, 0.3631, 0.5, 0.625, 0.2619, 0.625, 0.4881, 0.6131, 0.4881, 0.6131, 0.2619, 0.6131, 0.5119, 0.3869, 0.5119, 0.3869, 0.4881, 0.6131, 0.4881, 0.3631, 0.7381, 0.3631, 0.5119, 0.3869, 0.5119, 0.3869, 0.7381, 0.6369, 0.5119, 0.6369, 0.7381, 0.6131, 0.7381, 0.6131, 0.5119, 0.6131, 0.7619, 0.3869, 0.7619, 0.3869, 0.7381, 0.6131, 0.7381, 0.1369, 0.7381, 0.3631, 0.7381, 0.3631, 0.75, 0.1369, 0.75, 0.625, 0.7619, 0.625, 0.9881, 0.6131, 0.9881, 0.6131, 0.7619, 0.1369, 0.5119, 0.3631, 0.5119, 0.3631, 0.7381, 0.1369, 0.7381])
me_cube_020.materials.append(mat_material_003)
me_cube_020.use_remesh_fix_poles = True
me_cube_020.use_remesh_preserve_attributes = False
me_cube_020.use_mirror_vertex_groups = False
me_cube_020.update()
me_cube_008 = bpy.data.meshes.new('Cube.008')
me_cube_008.from_pydata([(-0.4072, -0.4072, -0.45), (-0.4072, -0.45, -0.4072), (-0.45, -0.4072, -0.4072), (-0.4072, -0.45, 0.4072), (-0.4072, -0.4072, 0.45), (-0.45, -0.4072, 0.4072), (-0.4072, 0.4072, -0.45), (-0.45, 0.4072, -0.4072), (-0.4072, 0.45, -0.4072), (-0.4072, 0.4072, 0.45), (-0.4072, 0.45, 0.4072), (-0.45, 0.4072, 0.4072), (0.4072, -0.4072, -0.45), (0.45, -0.4072, -0.4072), (0.4072, -0.45, -0.4072), (0.4072, -0.4072, 0.45), (0.4072, -0.45, 0.4072), (0.45, -0.4072, 0.4072), (0.4072, 0.4072, -0.45), (0.4072, 0.45, -0.4072), (0.45, 0.4072, -0.4072), (0.4072, 0.4072, 0.45), (0.45, 0.4072, 0.4072), (0.4072, 0.45, 0.4072)], [], [(14, 16, 3, 1), (20, 22, 17, 13), (21, 9, 4, 15), (2, 5, 11, 7), (8, 10, 23, 19), (0, 1, 2), (3, 4, 5), (6, 7, 8), (9, 10, 11), (12, 13, 14), (15, 16, 17), (18, 19, 20), (21, 22, 23), (6, 0, 2, 7), (1, 3, 5, 2), (4, 9, 11, 5), (10, 8, 7, 11), (18, 6, 8, 19), (9, 21, 23, 10), (22, 20, 19, 23), (12, 18, 20, 13), (21, 15, 17, 22), (16, 14, 13, 17), (0, 12, 14, 1), (15, 4, 3, 16), (6, 18, 12, 0)])
_uv = me_cube_008.uv_layers.new(name='UVMap')
_uv.uv.foreach_set('vector', [0.3869, 0.7619, 0.6131, 0.7619, 0.6131, 0.9881, 0.3869, 0.9881, 0.3869, 0.5119, 0.6131, 0.5119, 0.6131, 0.7381, 0.3869, 0.7381, 0.6369, 0.5119, 0.8631, 0.5119, 0.8631, 0.7381, 0.6369, 0.7381, 0.3869, 0.01189, 0.6131, 0.01189, 0.6131, 0.2381, 0.3869, 0.2381, 0.3869, 0.2619, 0.6131, 0.2619, 0.6131, 0.4881, 0.3869, 0.4881, 0.1369, 0.7381, 0.1369, 0.75, 0.125, 0.7381, 0.6131, 0.9881, 0.625, 0.9881, 0.6131, 1.0, 0.1369, 0.5119, 0.125, 0.5119, 0.1369, 0.5, 0.625, 0.2619, 0.625, 0.2619, 0.6131, 0.25, 0.3631, 0.7381, 0.375, 0.7381, 0.3631, 0.75, 0.625, 0.7619, 0.625, 0.7619, 0.6131, 0.75, 0.3631, 0.5119, 0.3631, 0.5, 0.375, 0.5119, 0.625, 0.5119, 0.625, 0.5119, 0.6131, 0.5, 0.1369, 0.5119, 0.1369, 0.7381, 0.125, 0.7381, 0.125, 0.5119, 0.3869, 0.0, 0.6131, 0.0, 0.6131, 0.01189, 0.3869, 0.01189, 0.625, 0.01189, 0.625, 0.2381, 0.6131, 0.2381, 0.6131, 0.01189, 0.6131, 0.2619, 0.3869, 0.2619, 0.3869, 0.2381, 0.6131, 0.2381, 0.3631, 0.5119, 0.1369, 0.5119, 0.1369, 0.5, 0.3631, 0.5, 0.625, 0.2619, 0.625, 0.4881, 0.6131, 0.4881, 0.6131, 0.2619, 0.6131, 0.5119, 0.3869, 0.5119, 0.3869, 0.4881, 0.6131, 0.4881, 0.3631, 0.7381, 0.3631, 0.5119, 0.3869, 0.5119, 0.3869, 0.7381, 0.6369, 0.5119, 0.6369, 0.7381, 0.6131, 0.7381, 0.6131, 0.5119, 0.6131, 0.7619, 0.3869, 0.7619, 0.3869, 0.7381, 0.6131, 0.7381, 0.1369, 0.7381, 0.3631, 0.7381, 0.3631, 0.75, 0.1369, 0.75, 0.625, 0.7619, 0.625, 0.9881, 0.6131, 0.9881, 0.6131, 0.7619, 0.1369, 0.5119, 0.3631, 0.5119, 0.3631, 0.7381, 0.1369, 0.7381])
me_cube_008.materials.append(mat_material)
me_cube_008.use_remesh_fix_poles = True
me_cube_008.use_remesh_preserve_attributes = False
me_cube_008.use_mirror_vertex_groups = False
me_cube_008.update()
me_cube_001 = bpy.data.meshes.new('Cube.001')
me_cube_001.from_pydata([(-1.0, -1.0, -1.0), (-1.0, -1.0, 1.0), (-1.0, 1.0, -1.0), (-1.0, 1.0, 1.0), (1.0, -1.0, -1.0), (1.0, -1.0, 1.0), (1.0, 1.0, -1.0), (1.0, 1.0, 1.0)], [], [(0, 1, 3, 2), (2, 3, 7, 6), (6, 7, 5, 4), (4, 5, 1, 0), (2, 6, 4, 0), (7, 3, 1, 5)])
_uv = me_cube_001.uv_layers.new(name='UVMap')
_uv.uv.foreach_set('vector', [0.375, 0.0, 0.625, 0.0, 0.625, 0.25, 0.375, 0.25, 0.375, 0.25, 0.625, 0.25, 0.625, 0.5, 0.375, 0.5, 0.375, 0.5, 0.625, 0.5, 0.625, 0.75, 0.375, 0.75, 0.375, 0.75, 0.625, 0.75, 0.625, 1.0, 0.375, 1.0, 0.125, 0.5, 0.375, 0.5, 0.375, 0.75, 0.125, 0.75, 0.625, 0.5, 0.875, 0.5, 0.875, 0.75, 0.625, 0.75])
me_cube_001.materials.append(mat_material)
me_cube_001.use_remesh_fix_poles = True
me_cube_001.use_remesh_preserve_attributes = False
me_cube_001.use_mirror_vertex_groups = False
me_cube_001.update()

# ---- objects
ob_light = bpy.data.objects.new('Light', light_light)
ob_camera = bpy.data.objects.new('Camera', cam_camera)
ob_cubeinstance_001 = bpy.data.objects.new('CubeInstance.001', me_cube_003)
ob_cube = bpy.data.objects.new('Cube', me_cube)
ob_icosphere = bpy.data.objects.new('Icosphere', me_icosphere)
ob_cylinder = bpy.data.objects.new('Cylinder', me_cylinder)
ob_cube_001 = bpy.data.objects.new('Cube.001', me_cube_002)
ob_cube_002 = bpy.data.objects.new('Cube.002', me_cube_004)
ob_cube_003 = bpy.data.objects.new('Cube.003', me_cube_005)
ob_cubeinstance_4097 = bpy.data.objects.new('CubeInstance.4097', me_cube_018)
ob_cubeinstance_4098 = bpy.data.objects.new('CubeInstance.4098', me_cube_019)
ob_cubeinstance_4099 = bpy.data.objects.new('CubeInstance.4099', me_cube_020)
ob_cubeinstance_4100 = bpy.data.objects.new('CubeInstance.4100', me_cube_020)
ob_cubeinstance_002 = bpy.data.objects.new('CubeInstance.002', me_cube_003)
ob_cubeinstance_003 = bpy.data.objects.new('CubeInstance.003', me_cube_008)
ob_cube_004 = bpy.data.objects.new('Cube.004', me_cube_001)

# ---- transforms, parenting, visibility, modifiers, constraints
ob_light.location = (9.255, 0.005454, 4.904)
ob_light.rotation_mode = 'QUATERNION'
ob_light.rotation_quaternion = (0.3772, 0.02618, -0.9177, 0.122)
ob_light.lock_rotations_4d = False
ob_light.empty_display_type = 'ARROWS'
ob_light.color = (0.0, 0.0, 0.0, 0.0)
ob_light.lineart.crease_threshold = 0.0
ob_camera.location = (5.94, -6.926, 4.958)
ob_camera.rotation_euler = (1.109, -0.0, 0.8149)
ob_camera.lock_rotations_4d = False
ob_camera.empty_display_type = 'ARROWS'
ob_camera.color = (0.0, 0.0, 0.0, 0.0)
ob_camera.display_type = 'WIRE'
ob_camera.lineart.crease_threshold = 0.0
ob_cubeinstance_001.location = (4.0, 5.0, 0.0)
ob_cubeinstance_001.lineart.crease_threshold = 0.0
ob_cube.location = (-20.93, -5.0, 0.2545)
ob_cube.rotation_mode = 'QUATERNION'
ob_cube.rotation_quaternion = (1.0, 0.0, 0.0, 0.0)
ob_cube.lineart.crease_threshold = 0.0
ob_icosphere.location = (-17.93, -12.0, 0.2545)
ob_icosphere.rotation_mode = 'QUATERNION'
ob_icosphere.rotation_quaternion = (1.0, 0.0, 0.0, 0.0)
ob_icosphere.lineart.crease_threshold = 0.0
ob_cylinder.location = (-10.93, -14.0, 0.2545)
ob_cylinder.rotation_mode = 'QUATERNION'
ob_cylinder.rotation_quaternion = (1.0, 0.0, 0.0, 0.0)
ob_cylinder.lineart.crease_threshold = 0.0
ob_cube_001.location = (-6.0, -3.0, 0.0)
ob_cube_001.rotation_mode = 'QUATERNION'
ob_cube_001.rotation_quaternion = (1.0, 0.0, 0.0, 0.0)
ob_cube_001.lineart.crease_threshold = 0.0
ob_cube_002.location = (0.0, -5.0, 0.0)
ob_cube_002.rotation_mode = 'QUATERNION'
ob_cube_002.rotation_quaternion = (1.0, 0.0, 0.0, 0.0)
ob_cube_002.lineart.crease_threshold = 0.0
ob_cube_003.location = (-15.93, -5.0, 0.2545)
ob_cube_003.rotation_mode = 'QUATERNION'
ob_cube_003.rotation_quaternion = (1.0, 0.0, 0.0, 0.0)
ob_cube_003.lineart.crease_threshold = 0.0
ob_cubeinstance_4097.location = (-11.0, 9.0, 0.0)
ob_cubeinstance_4097.rotation_mode = 'QUATERNION'
ob_cubeinstance_4097.rotation_quaternion = (1.0, 0.0, 0.0, 0.0)
ob_cubeinstance_4097.lineart.crease_threshold = 0.0
ob_cubeinstance_4098.location = (-10.0, 9.0, 0.0)
ob_cubeinstance_4098.rotation_mode = 'QUATERNION'
ob_cubeinstance_4098.rotation_quaternion = (0.7071, 0.0, 0.0, 0.7071)
ob_cubeinstance_4098.lineart.crease_threshold = 0.0
ob_cubeinstance_4099.location = (-11.0, 7.0, 0.0)
ob_cubeinstance_4099.rotation_mode = 'QUATERNION'
ob_cubeinstance_4099.rotation_quaternion = (1.0, 0.0, 0.0, 0.0)
ob_cubeinstance_4099.lineart.crease_threshold = 0.0
ob_cubeinstance_4100.location = (-10.0, 7.0, 0.0)
ob_cubeinstance_4100.rotation_mode = 'QUATERNION'
ob_cubeinstance_4100.rotation_quaternion = (0.7071, 0.0, 0.0, 0.7071)
ob_cubeinstance_4100.lineart.crease_threshold = 0.0
ob_cubeinstance_002.location = (9.0, 5.0, 0.0)
ob_cubeinstance_002.lineart.crease_threshold = 0.0
ob_cubeinstance_003.location = (0.0, 1.0, 0.0)
ob_cubeinstance_003.lineart.crease_threshold = 0.0
ob_cube_004.location = (5.0, -3.0, 0.0)
ob_cube_004.rotation_mode = 'QUATERNION'
ob_cube_004.rotation_quaternion = (1.0, 0.0, 0.0, 0.0)
ob_cube_004.lineart.crease_threshold = 0.0

# ---- collection membership
col_collection.objects.link(ob_light)
col_collection.objects.link(ob_camera)
col_grid.objects.link(ob_cubeinstance_001)
col_grid.objects.link(ob_cube)
col_grid.objects.link(ob_icosphere)
col_grid.objects.link(ob_cylinder)
col_grid.objects.link(ob_cube_001)
col_grid.objects.link(ob_cube_002)
col_grid.objects.link(ob_cube_003)
col_grid.objects.link(ob_cubeinstance_4097)
col_grid.objects.link(ob_cubeinstance_4098)
col_grid.objects.link(ob_cubeinstance_4099)
col_grid.objects.link(ob_cubeinstance_4100)
col_grid.objects.link(ob_cubeinstance_002)
col_grid.objects.link(ob_cubeinstance_003)
col_grid.objects.link(ob_cube_004)

# ---- scene / render settings (as saved in the file)
scene.camera = ob_camera
scene.frame_start = 1; scene.frame_end = 250; scene.frame_set(1)
scene.render.engine = 'BLENDER_EEVEE_NEXT'
scene.cycles.use_denoising = False
scene.cycles.samples = 128
scene.cycles.sampling_pattern = 'TABULATED_SOBOL'
scene.cycles.use_adaptive_sampling = False
scene.cycles.use_light_tree = False
scene.view_settings.view_transform = 'Standard'
bpy.context.view_layer.update()
